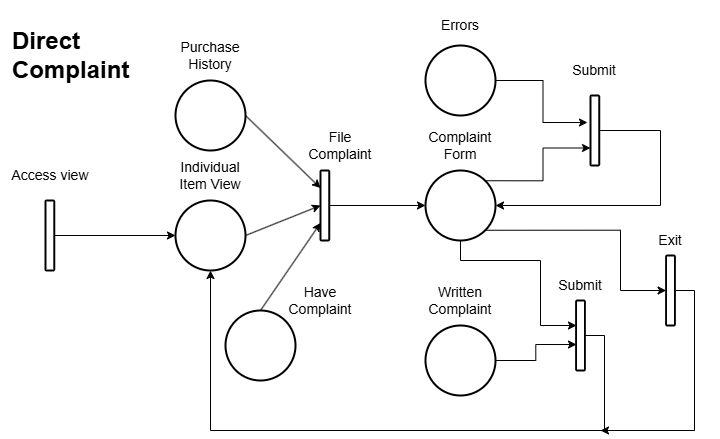

The diagram above was exported from draw.io. Its source (the exported page's mxGraphModel, read from the mxfile embedded in the PNG):
<mxGraphModel dx="630" dy="477" grid="1" gridSize="10" guides="1" tooltips="1" connect="1" arrows="1" fold="1" page="1" pageScale="1" pageWidth="850" pageHeight="1100" math="0" shadow="0">
  <root>
    <mxCell id="0" />
    <mxCell id="1" parent="0" />
    <mxCell id="BAqDUHut93xauwk-rwSg-1" value="" style="ellipse;whiteSpace=wrap;html=1;aspect=fixed;strokeWidth=2;" parent="1" vertex="1">
      <mxGeometry x="225" y="270" width="70" height="70" as="geometry" />
    </mxCell>
    <mxCell id="BAqDUHut93xauwk-rwSg-2" value="" style="rounded=1;whiteSpace=wrap;html=1;strokeWidth=2;" parent="1" vertex="1">
      <mxGeometry x="95" y="270" width="8.75" height="70" as="geometry" />
    </mxCell>
    <mxCell id="BAqDUHut93xauwk-rwSg-3" value="" style="endArrow=classic;html=1;rounded=0;exitX=1;exitY=0.5;exitDx=0;exitDy=0;entryX=0;entryY=0.5;entryDx=0;entryDy=0;" parent="1" source="BAqDUHut93xauwk-rwSg-2" target="BAqDUHut93xauwk-rwSg-1" edge="1">
      <mxGeometry width="50" height="50" relative="1" as="geometry">
        <mxPoint x="265" y="390" as="sourcePoint" />
        <mxPoint x="315" y="340" as="targetPoint" />
      </mxGeometry>
    </mxCell>
    <mxCell id="BAqDUHut93xauwk-rwSg-4" value="Access view" style="text;html=1;align=center;verticalAlign=middle;whiteSpace=wrap;rounded=0;fontSize=14;" parent="1" vertex="1">
      <mxGeometry x="50" y="220" width="100" height="50" as="geometry" />
    </mxCell>
    <mxCell id="BAqDUHut93xauwk-rwSg-6" value="Individual&lt;div&gt;Item View&lt;/div&gt;" style="text;html=1;align=center;verticalAlign=middle;whiteSpace=wrap;rounded=0;fontSize=14;" parent="1" vertex="1">
      <mxGeometry x="210" y="220" width="100" height="50" as="geometry" />
    </mxCell>
    <mxCell id="BAqDUHut93xauwk-rwSg-7" value="" style="ellipse;whiteSpace=wrap;html=1;aspect=fixed;strokeWidth=2;" parent="1" vertex="1">
      <mxGeometry x="225" y="150" width="70" height="70" as="geometry" />
    </mxCell>
    <mxCell id="BAqDUHut93xauwk-rwSg-9" value="Purchase History" style="text;html=1;align=center;verticalAlign=middle;whiteSpace=wrap;rounded=0;fontSize=14;" parent="1" vertex="1">
      <mxGeometry x="210" y="100" width="100" height="50" as="geometry" />
    </mxCell>
    <mxCell id="BAqDUHut93xauwk-rwSg-10" value="" style="rounded=1;whiteSpace=wrap;html=1;strokeWidth=2;" parent="1" vertex="1">
      <mxGeometry x="370" y="240" width="8.75" height="70" as="geometry" />
    </mxCell>
    <mxCell id="BAqDUHut93xauwk-rwSg-11" value="" style="endArrow=classic;html=1;rounded=0;exitX=1;exitY=0.5;exitDx=0;exitDy=0;entryX=0;entryY=0.5;entryDx=0;entryDy=0;" parent="1" source="BAqDUHut93xauwk-rwSg-1" target="BAqDUHut93xauwk-rwSg-10" edge="1">
      <mxGeometry width="50" height="50" relative="1" as="geometry">
        <mxPoint x="330" y="240" as="sourcePoint" />
        <mxPoint x="380" y="190" as="targetPoint" />
      </mxGeometry>
    </mxCell>
    <mxCell id="BAqDUHut93xauwk-rwSg-12" value="" style="endArrow=classic;html=1;rounded=0;entryX=0;entryY=0.25;entryDx=0;entryDy=0;exitX=1;exitY=0.5;exitDx=0;exitDy=0;" parent="1" source="BAqDUHut93xauwk-rwSg-7" target="BAqDUHut93xauwk-rwSg-10" edge="1">
      <mxGeometry width="50" height="50" relative="1" as="geometry">
        <mxPoint x="300" y="160" as="sourcePoint" />
        <mxPoint x="380" y="190" as="targetPoint" />
      </mxGeometry>
    </mxCell>
    <mxCell id="BAqDUHut93xauwk-rwSg-14" value="File&lt;div&gt;Complaint&lt;/div&gt;" style="text;html=1;align=center;verticalAlign=middle;whiteSpace=wrap;rounded=0;fontSize=14;" parent="1" vertex="1">
      <mxGeometry x="340" y="190" width="100" height="50" as="geometry" />
    </mxCell>
    <mxCell id="1mWifLWonKE87ZBPKslC-12" style="edgeStyle=orthogonalEdgeStyle;rounded=0;orthogonalLoop=1;jettySize=auto;html=1;exitX=1;exitY=0;exitDx=0;exitDy=0;entryX=0;entryY=0.75;entryDx=0;entryDy=0;" edge="1" parent="1" source="BAqDUHut93xauwk-rwSg-15" target="1mWifLWonKE87ZBPKslC-7">
      <mxGeometry relative="1" as="geometry" />
    </mxCell>
    <mxCell id="1mWifLWonKE87ZBPKslC-27" style="edgeStyle=orthogonalEdgeStyle;rounded=0;orthogonalLoop=1;jettySize=auto;html=1;exitX=1;exitY=1;exitDx=0;exitDy=0;entryX=0;entryY=0.5;entryDx=0;entryDy=0;" edge="1" parent="1" source="BAqDUHut93xauwk-rwSg-15" target="1mWifLWonKE87ZBPKslC-24">
      <mxGeometry relative="1" as="geometry">
        <Array as="points">
          <mxPoint x="670" y="300" />
          <mxPoint x="670" y="360" />
        </Array>
      </mxGeometry>
    </mxCell>
    <mxCell id="BAqDUHut93xauwk-rwSg-15" value="" style="ellipse;whiteSpace=wrap;html=1;aspect=fixed;strokeWidth=2;" parent="1" vertex="1">
      <mxGeometry x="475" y="240" width="70" height="70" as="geometry" />
    </mxCell>
    <mxCell id="BAqDUHut93xauwk-rwSg-16" value="Complaint Form" style="text;html=1;align=center;verticalAlign=middle;whiteSpace=wrap;rounded=0;fontSize=14;" parent="1" vertex="1">
      <mxGeometry x="460" y="190" width="100" height="50" as="geometry" />
    </mxCell>
    <mxCell id="BAqDUHut93xauwk-rwSg-17" value="" style="endArrow=classic;html=1;rounded=0;entryX=0;entryY=0.5;entryDx=0;entryDy=0;exitX=1;exitY=0.5;exitDx=0;exitDy=0;" parent="1" source="BAqDUHut93xauwk-rwSg-10" target="BAqDUHut93xauwk-rwSg-15" edge="1">
      <mxGeometry width="50" height="50" relative="1" as="geometry">
        <mxPoint x="410" y="220" as="sourcePoint" />
        <mxPoint x="470" y="190" as="targetPoint" />
      </mxGeometry>
    </mxCell>
    <mxCell id="az_JBLS5CWNZV9TIFP6J-20" value="&lt;h1 style=&quot;margin-top: 0px;&quot;&gt;Direct Complaint&lt;/h1&gt;" style="text;html=1;whiteSpace=wrap;overflow=hidden;rounded=0;" parent="1" vertex="1">
      <mxGeometry x="60" y="90" width="180" height="120" as="geometry" />
    </mxCell>
    <mxCell id="1mWifLWonKE87ZBPKslC-1" value="" style="ellipse;whiteSpace=wrap;html=1;aspect=fixed;strokeWidth=2;" vertex="1" parent="1">
      <mxGeometry x="275" y="380" width="70" height="70" as="geometry" />
    </mxCell>
    <mxCell id="1mWifLWonKE87ZBPKslC-2" value="Have Complaint" style="text;html=1;align=center;verticalAlign=middle;whiteSpace=wrap;rounded=0;fontSize=14;" vertex="1" parent="1">
      <mxGeometry x="320" y="345" width="100" height="50" as="geometry" />
    </mxCell>
    <mxCell id="1mWifLWonKE87ZBPKslC-3" value="" style="endArrow=classic;html=1;rounded=0;exitX=0.5;exitY=0;exitDx=0;exitDy=0;entryX=0;entryY=0.75;entryDx=0;entryDy=0;" edge="1" parent="1" source="1mWifLWonKE87ZBPKslC-1" target="BAqDUHut93xauwk-rwSg-10">
      <mxGeometry width="50" height="50" relative="1" as="geometry">
        <mxPoint x="410" y="380" as="sourcePoint" />
        <mxPoint x="460" y="330" as="targetPoint" />
      </mxGeometry>
    </mxCell>
    <mxCell id="1mWifLWonKE87ZBPKslC-5" value="" style="ellipse;whiteSpace=wrap;html=1;aspect=fixed;strokeWidth=2;" vertex="1" parent="1">
      <mxGeometry x="475" y="115" width="70" height="70" as="geometry" />
    </mxCell>
    <mxCell id="1mWifLWonKE87ZBPKslC-6" value="Errors" style="text;html=1;align=center;verticalAlign=middle;whiteSpace=wrap;rounded=0;fontSize=14;" vertex="1" parent="1">
      <mxGeometry x="460" y="70" width="100" height="50" as="geometry" />
    </mxCell>
    <mxCell id="1mWifLWonKE87ZBPKslC-13" style="edgeStyle=orthogonalEdgeStyle;rounded=0;orthogonalLoop=1;jettySize=auto;html=1;exitX=1;exitY=0.5;exitDx=0;exitDy=0;entryX=1;entryY=0.5;entryDx=0;entryDy=0;" edge="1" parent="1" source="1mWifLWonKE87ZBPKslC-7" target="BAqDUHut93xauwk-rwSg-15">
      <mxGeometry relative="1" as="geometry">
        <Array as="points">
          <mxPoint x="710" y="200" />
          <mxPoint x="710" y="275" />
        </Array>
      </mxGeometry>
    </mxCell>
    <mxCell id="1mWifLWonKE87ZBPKslC-7" value="" style="rounded=1;whiteSpace=wrap;html=1;strokeWidth=2;" vertex="1" parent="1">
      <mxGeometry x="640" y="165" width="8.75" height="70" as="geometry" />
    </mxCell>
    <mxCell id="1mWifLWonKE87ZBPKslC-8" value="Submit" style="text;html=1;align=center;verticalAlign=middle;whiteSpace=wrap;rounded=0;fontSize=14;" vertex="1" parent="1">
      <mxGeometry x="594.38" y="115" width="100" height="50" as="geometry" />
    </mxCell>
    <mxCell id="1mWifLWonKE87ZBPKslC-11" style="edgeStyle=orthogonalEdgeStyle;rounded=0;orthogonalLoop=1;jettySize=auto;html=1;exitX=1;exitY=0.5;exitDx=0;exitDy=0;entryX=-0.343;entryY=0.386;entryDx=0;entryDy=0;entryPerimeter=0;" edge="1" parent="1" source="1mWifLWonKE87ZBPKslC-5" target="1mWifLWonKE87ZBPKslC-7">
      <mxGeometry relative="1" as="geometry" />
    </mxCell>
    <mxCell id="1mWifLWonKE87ZBPKslC-14" value="" style="ellipse;whiteSpace=wrap;html=1;aspect=fixed;strokeWidth=2;" vertex="1" parent="1">
      <mxGeometry x="475" y="395" width="70" height="70" as="geometry" />
    </mxCell>
    <mxCell id="1mWifLWonKE87ZBPKslC-15" value="Written Complaint" style="text;html=1;align=center;verticalAlign=middle;whiteSpace=wrap;rounded=0;fontSize=14;" vertex="1" parent="1">
      <mxGeometry x="460" y="345" width="100" height="50" as="geometry" />
    </mxCell>
    <mxCell id="1mWifLWonKE87ZBPKslC-21" style="edgeStyle=orthogonalEdgeStyle;rounded=0;orthogonalLoop=1;jettySize=auto;html=1;exitX=1;exitY=0.5;exitDx=0;exitDy=0;entryX=0.5;entryY=1;entryDx=0;entryDy=0;" edge="1" parent="1" source="1mWifLWonKE87ZBPKslC-16" target="BAqDUHut93xauwk-rwSg-1">
      <mxGeometry relative="1" as="geometry">
        <Array as="points">
          <mxPoint x="654" y="405" />
          <mxPoint x="654" y="500" />
          <mxPoint x="260" y="500" />
        </Array>
      </mxGeometry>
    </mxCell>
    <mxCell id="1mWifLWonKE87ZBPKslC-16" value="" style="rounded=1;whiteSpace=wrap;html=1;strokeWidth=2;" vertex="1" parent="1">
      <mxGeometry x="625.62" y="370" width="8.75" height="70" as="geometry" />
    </mxCell>
    <mxCell id="1mWifLWonKE87ZBPKslC-17" value="Submit" style="text;html=1;align=center;verticalAlign=middle;whiteSpace=wrap;rounded=0;fontSize=14;" vertex="1" parent="1">
      <mxGeometry x="579.99" y="330" width="100" height="50" as="geometry" />
    </mxCell>
    <mxCell id="1mWifLWonKE87ZBPKslC-19" style="edgeStyle=orthogonalEdgeStyle;rounded=0;orthogonalLoop=1;jettySize=auto;html=1;exitX=0.5;exitY=1;exitDx=0;exitDy=0;entryX=0.043;entryY=0.357;entryDx=0;entryDy=0;entryPerimeter=0;" edge="1" parent="1" source="BAqDUHut93xauwk-rwSg-15" target="1mWifLWonKE87ZBPKslC-16">
      <mxGeometry relative="1" as="geometry">
        <Array as="points">
          <mxPoint x="510" y="330" />
          <mxPoint x="590" y="330" />
          <mxPoint x="590" y="395" />
        </Array>
      </mxGeometry>
    </mxCell>
    <mxCell id="1mWifLWonKE87ZBPKslC-20" style="edgeStyle=orthogonalEdgeStyle;rounded=0;orthogonalLoop=1;jettySize=auto;html=1;exitX=1;exitY=0.5;exitDx=0;exitDy=0;entryX=0.043;entryY=0.629;entryDx=0;entryDy=0;entryPerimeter=0;" edge="1" parent="1" source="1mWifLWonKE87ZBPKslC-14" target="1mWifLWonKE87ZBPKslC-16">
      <mxGeometry relative="1" as="geometry" />
    </mxCell>
    <mxCell id="1mWifLWonKE87ZBPKslC-28" style="edgeStyle=orthogonalEdgeStyle;rounded=0;orthogonalLoop=1;jettySize=auto;html=1;exitX=1;exitY=0.5;exitDx=0;exitDy=0;" edge="1" parent="1" source="1mWifLWonKE87ZBPKslC-24">
      <mxGeometry relative="1" as="geometry">
        <mxPoint x="650" y="500" as="targetPoint" />
        <Array as="points">
          <mxPoint x="744" y="360" />
          <mxPoint x="744" y="500" />
        </Array>
      </mxGeometry>
    </mxCell>
    <mxCell id="1mWifLWonKE87ZBPKslC-24" value="" style="rounded=1;whiteSpace=wrap;html=1;strokeWidth=2;" vertex="1" parent="1">
      <mxGeometry x="715.63" y="325" width="8.75" height="70" as="geometry" />
    </mxCell>
    <mxCell id="1mWifLWonKE87ZBPKslC-25" value="Exit" style="text;html=1;align=center;verticalAlign=middle;whiteSpace=wrap;rounded=0;fontSize=14;" vertex="1" parent="1">
      <mxGeometry x="670" y="285" width="100" height="50" as="geometry" />
    </mxCell>
  </root>
</mxGraphModel>